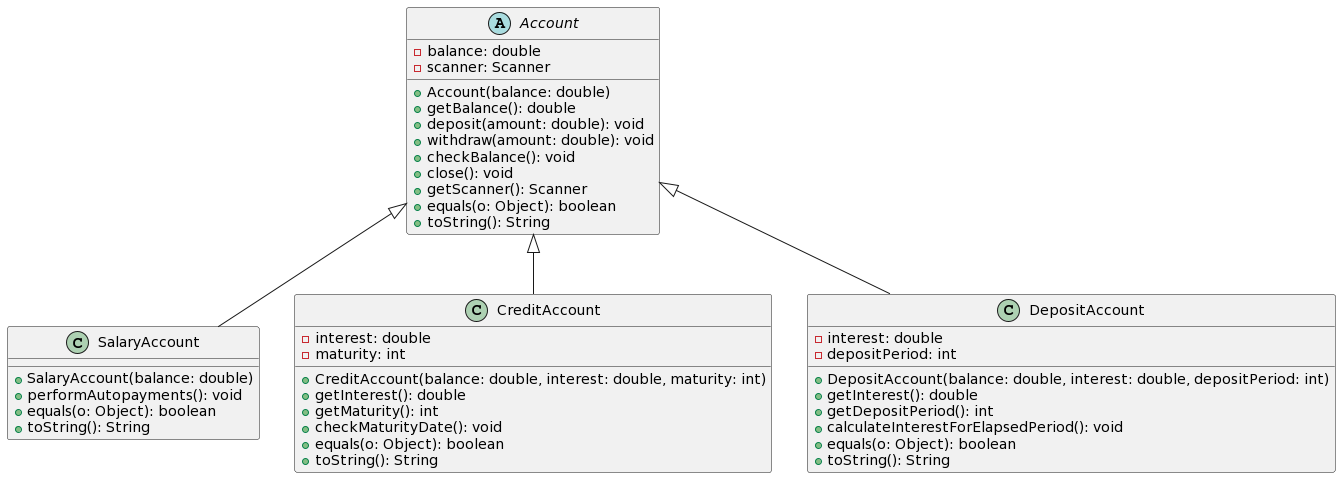

The diagram above was rendered by PlantUML. Its source (embedded in the PNG):
@startuml
abstract class Account {
    - balance: double
    - scanner: Scanner

    + Account(balance: double)
    + getBalance(): double
    + deposit(amount: double): void
    + withdraw(amount: double): void
    + checkBalance(): void
    + close(): void
    + getScanner(): Scanner
    + equals(o: Object): boolean
    + toString(): String
}

class SalaryAccount {
    + SalaryAccount(balance: double)
    + performAutopayments(): void
    + equals(o: Object): boolean
    + toString(): String
}

class CreditAccount {
    - interest: double
    - maturity: int

    + CreditAccount(balance: double, interest: double, maturity: int)
    + getInterest(): double
    + getMaturity(): int
    + checkMaturityDate(): void
    + equals(o: Object): boolean
    + toString(): String
}

class DepositAccount {
    - interest: double
    - depositPeriod: int

    + DepositAccount(balance: double, interest: double, depositPeriod: int)
    + getInterest(): double
    + getDepositPeriod(): int
    + calculateInterestForElapsedPeriod(): void
        + equals(o: Object): boolean
    + toString(): String
}

Account <|-- SalaryAccount
Account <|-- CreditAccount
Account <|-- DepositAccount
@enduml